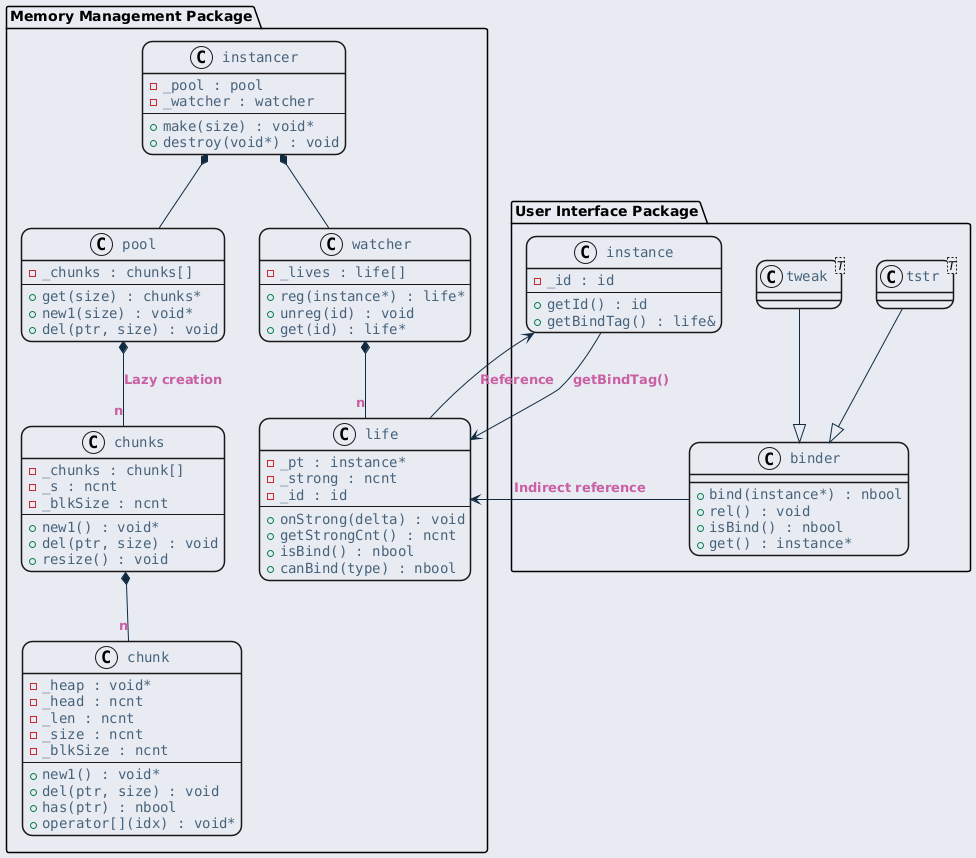

The diagram above was rendered by PlantUML. Its source (embedded in the PNG):
@startuml inline_umlgraph_9.png
<style>
  root {
    BackGroundColor: #E9EBF2;
  }
  class, node, object, participant, actor, boundary, control, entity, database, collections, queue {
    LineThickness: 1.5;
    HorizontalAlignment center;
    FontColor: #47637b;
    FontSize: 14;
    FontName: "Courier";
    RoundCorner: 20;
  }
  arrow {
    LineColor: #112a40;
    FontColor: #ca5fa4;
    FontStyle: "bold"
  }
  visibilityIcon {
    protected {
      LineColor DarkGoldenRod
      BackgroundColor DarkGoldenRod
    }
}
</style>
package "Memory Management Package" {
    class "instancer" as instancer {
        - _pool : pool
        - _watcher : watcher
        ---
        + make(size) : void*
        + destroy(void*) : void
    }

    class "pool" as pool {
        - _chunks : chunks[]
        ---
        + get(size) : chunks*
        + new1(size) : void*
        + del(ptr, size) : void
    }

    class "chunks" as chunks {
        - _chunks : chunk[]
        - _s : ncnt
        - _blkSize : ncnt
        ---
        + new1() : void*
        + del(ptr, size) : void
        + resize() : void
    }

    class "chunk" as chunk {
        - _heap : void*
        - _head : ncnt
        - _len : ncnt
        - _size : ncnt
        - _blkSize : ncnt
        ---
        + new1() : void*
        + del(ptr, size) : void
        + has(ptr) : nbool
        + operator[](idx) : void*
    }

    class "watcher" as watcher {
        - _lives : life[]
        ---
        + reg(instance*) : life*
        + unreg(id) : void
        + get(id) : life*
    }

    class "life" as life {
        - _pt : instance*
        - _strong : ncnt
        - _id : id
        ---
        + onStrong(delta) : void
        + getStrongCnt() : ncnt
        + isBind() : nbool
        + canBind(type) : nbool
    }
}

package "User Interface Package" {
    class "instance" as instance {
        - _id : id
        ---
        + getId() : id
        + getBindTag() : life&
    }

    class "binder" as binder {
        + bind(instance*) : nbool
        + rel() : void
        + isBind() : nbool
        + get() : instance*
    }

    class "tstr<T>" as tstr
    class "tweak<T>" as tweak
}

instancer *-- pool
instancer *-- watcher
pool *-- "n" chunks : Lazy creation
chunks *-- "n" chunk
watcher *-- "n" life
life --> instance : Reference

binder --> life : Indirect reference
tstr --|> binder
tweak --|> binder
instance --> life : getBindTag()
@enduml